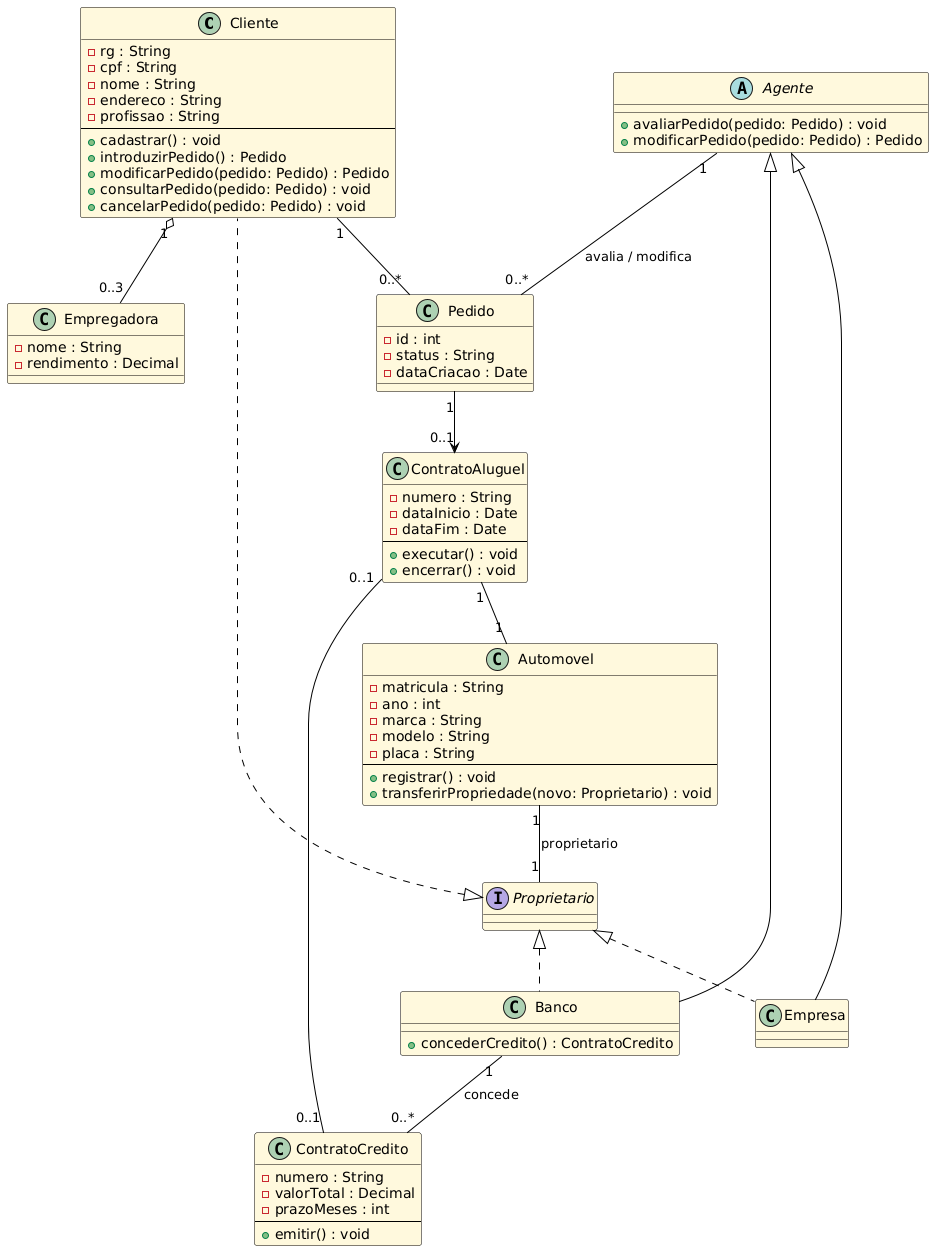

The diagram above was rendered by PlantUML. Its source (embedded in the PNG):
@startuml
skinparam class {
  BackgroundColor #FFF8DC
  ArrowColor Black
  BorderColor Black
}

' ================== Cliente ==================
class Cliente {
  - rg : String
  - cpf : String
  - nome : String
  - endereco : String
  - profissao : String
  --
  + cadastrar() : void
  + introduzirPedido() : Pedido
  + modificarPedido(pedido: Pedido) : Pedido
  + consultarPedido(pedido: Pedido) : void
  + cancelarPedido(pedido: Pedido) : void
}

' ================== Empregadora ==================
class Empregadora {
  - nome : String
  - rendimento : Decimal
}
Cliente "1" o-- "0..3" Empregadora

' ================== Agentes ==================
abstract class Agente {
  + avaliarPedido(pedido: Pedido) : void
  + modificarPedido(pedido: Pedido) : Pedido
}

class Banco {
  + concederCredito() : ContratoCredito
}

class Empresa

Agente <|-- Banco
Agente <|-- Empresa

' ================== Automóvel ==================
class Automovel {
  - matricula : String
  - ano : int
  - marca : String
  - modelo : String
  - placa : String
  --
  + registrar() : void
  + transferirPropriedade(novo: Proprietario) : void
}

interface Proprietario
Proprietario <|.. Cliente
Proprietario <|.. Banco
Proprietario <|.. Empresa
Automovel "1" -- "1" Proprietario : proprietario

' ================== Pedido e Contratos ==================
class Pedido {
  - id : int
  - status : String
  - dataCriacao : Date
}

class ContratoAluguel {
  - numero : String
  - dataInicio : Date
  - dataFim : Date
  --
  + executar() : void
  + encerrar() : void
}

class ContratoCredito {
  - numero : String
  - valorTotal : Decimal
  - prazoMeses : int
  --
  + emitir() : void
}

Cliente "1" -- "0..*" Pedido
Agente "1" -- "0..*" Pedido : avalia / modifica
Pedido "1" --> "0..1" ContratoAluguel
ContratoAluguel "1" -- "1" Automovel
ContratoAluguel "0..1" -- "0..1" ContratoCredito
Banco "1" -- "0..*" ContratoCredito : concede
@enduml